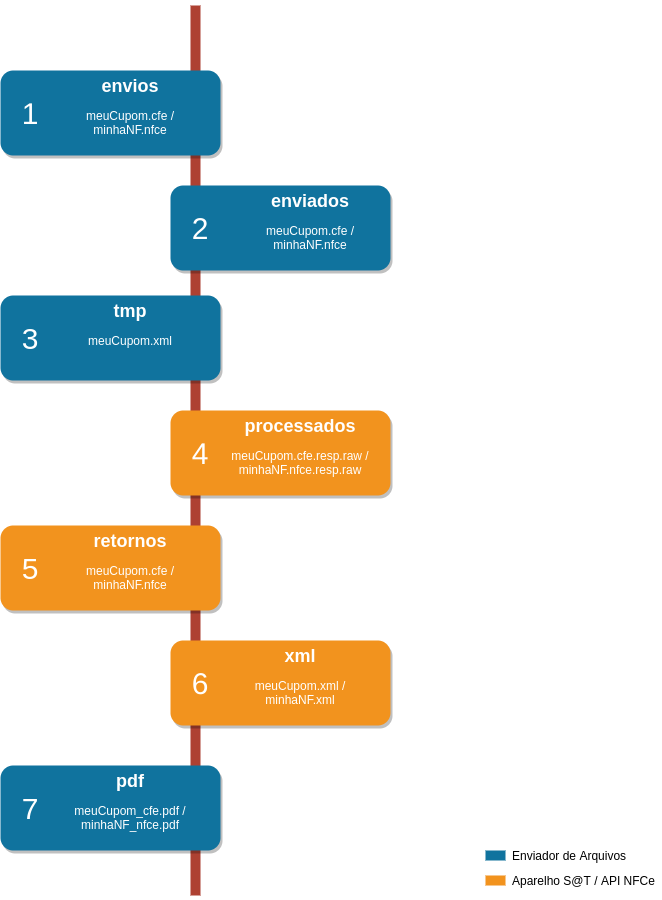

The diagram above was exported from draw.io. Its source (the exported page's mxGraphModel, read from the mxfile embedded in the PNG):
<mxGraphModel dx="1400" dy="676" grid="1" gridSize="10" guides="1" tooltips="1" connect="1" arrows="1" fold="1" page="1" pageScale="1" pageWidth="850" pageHeight="1100" background="#ffffff" math="0" shadow="0">
  <root>
    <mxCell id="0" />
    <mxCell id="1" parent="0" />
    <mxCell id="2a0f93b5c73ef8e7-1" value="" style="line;strokeWidth=10;direction=south;html=1;fillColor=none;fontSize=13;fontColor=#000000;align=center;strokeColor=#AE4132;" parent="1" vertex="1">
      <mxGeometry x="360" y="70" width="10" height="890" as="geometry" />
    </mxCell>
    <mxCell id="2a0f93b5c73ef8e7-2" value="" style="rounded=1;whiteSpace=wrap;html=1;strokeColor=none;strokeWidth=1;fillColor=#10739E;fontSize=13;fontColor=#FFFFFF;align=center;gradientColor=none;gradientDirection=east;verticalAlign=top;shadow=1;" parent="1" vertex="1">
      <mxGeometry x="170" y="135" width="220" height="85" as="geometry" />
    </mxCell>
    <mxCell id="2a0f93b5c73ef8e7-3" value="1" style="text;html=1;strokeColor=none;fillColor=none;align=center;verticalAlign=middle;whiteSpace=wrap;fontSize=30;fontColor=#FFFFFF;" parent="1" vertex="1">
      <mxGeometry x="180" y="168" width="40" height="20" as="geometry" />
    </mxCell>
    <mxCell id="2a0f93b5c73ef8e7-4" value="" style="rounded=1;whiteSpace=wrap;html=1;strokeColor=none;strokeWidth=1;fillColor=#10739E;fontSize=13;fontColor=#FFFFFF;align=center;gradientColor=none;gradientDirection=east;verticalAlign=top;shadow=1;" parent="1" vertex="1">
      <mxGeometry x="340" y="250" width="220" height="85" as="geometry" />
    </mxCell>
    <mxCell id="2a0f93b5c73ef8e7-5" value="2" style="text;html=1;strokeColor=none;fillColor=none;align=center;verticalAlign=middle;whiteSpace=wrap;fontSize=30;fontColor=#FFFFFF;" parent="1" vertex="1">
      <mxGeometry x="350" y="283" width="40" height="20" as="geometry" />
    </mxCell>
    <mxCell id="2a0f93b5c73ef8e7-6" value="" style="rounded=1;whiteSpace=wrap;html=1;strokeColor=none;strokeWidth=1;fillColor=#10739E;fontSize=13;fontColor=#FFFFFF;align=center;gradientColor=none;gradientDirection=east;verticalAlign=top;shadow=1;" parent="1" vertex="1">
      <mxGeometry x="170" y="360" width="220" height="85" as="geometry" />
    </mxCell>
    <mxCell id="2a0f93b5c73ef8e7-7" value="3" style="text;html=1;strokeColor=none;fillColor=none;align=center;verticalAlign=middle;whiteSpace=wrap;fontSize=30;fontColor=#FFFFFF;" parent="1" vertex="1">
      <mxGeometry x="180" y="393" width="40" height="20" as="geometry" />
    </mxCell>
    <mxCell id="2a0f93b5c73ef8e7-8" value="" style="rounded=1;whiteSpace=wrap;html=1;strokeColor=none;strokeWidth=1;fillColor=#F2931E;fontSize=13;fontColor=#FFFFFF;align=center;gradientColor=none;gradientDirection=east;verticalAlign=top;shadow=1;" parent="1" vertex="1">
      <mxGeometry x="340" y="475" width="220" height="85" as="geometry" />
    </mxCell>
    <mxCell id="2a0f93b5c73ef8e7-9" value="4" style="text;html=1;strokeColor=none;fillColor=none;align=center;verticalAlign=middle;whiteSpace=wrap;fontSize=30;fontColor=#FFFFFF;" parent="1" vertex="1">
      <mxGeometry x="350" y="508" width="40" height="20" as="geometry" />
    </mxCell>
    <mxCell id="2a0f93b5c73ef8e7-10" value="" style="rounded=1;whiteSpace=wrap;html=1;strokeColor=none;strokeWidth=1;fillColor=#F2931E;fontSize=13;fontColor=#FFFFFF;align=center;gradientColor=none;gradientDirection=east;verticalAlign=top;shadow=1;" parent="1" vertex="1">
      <mxGeometry x="170" y="590" width="220" height="85" as="geometry" />
    </mxCell>
    <mxCell id="2a0f93b5c73ef8e7-11" value="5" style="text;html=1;strokeColor=none;fillColor=none;align=center;verticalAlign=middle;whiteSpace=wrap;fontSize=30;fontColor=#FFFFFF;" parent="1" vertex="1">
      <mxGeometry x="180" y="623" width="40" height="20" as="geometry" />
    </mxCell>
    <mxCell id="2a0f93b5c73ef8e7-12" value="" style="rounded=1;whiteSpace=wrap;html=1;strokeColor=none;strokeWidth=1;fillColor=#F2931E;fontSize=13;fontColor=#FFFFFF;align=center;gradientColor=none;gradientDirection=east;verticalAlign=top;shadow=1;" parent="1" vertex="1">
      <mxGeometry x="340" y="705" width="220" height="85" as="geometry" />
    </mxCell>
    <mxCell id="2a0f93b5c73ef8e7-13" value="6" style="text;html=1;strokeColor=none;fillColor=none;align=center;verticalAlign=middle;whiteSpace=wrap;fontSize=30;fontColor=#FFFFFF;" parent="1" vertex="1">
      <mxGeometry x="350" y="738" width="40" height="20" as="geometry" />
    </mxCell>
    <mxCell id="2a0f93b5c73ef8e7-14" value="" style="rounded=1;whiteSpace=wrap;html=1;strokeColor=none;strokeWidth=1;fillColor=#10739E;fontSize=13;fontColor=#FFFFFF;align=center;gradientColor=none;gradientDirection=east;verticalAlign=top;shadow=1;" parent="1" vertex="1">
      <mxGeometry x="170" y="830" width="220" height="85" as="geometry" />
    </mxCell>
    <mxCell id="2a0f93b5c73ef8e7-15" value="7" style="text;html=1;strokeColor=none;fillColor=none;align=center;verticalAlign=middle;whiteSpace=wrap;fontSize=30;fontColor=#FFFFFF;" parent="1" vertex="1">
      <mxGeometry x="180" y="863" width="40" height="20" as="geometry" />
    </mxCell>
    <mxCell id="2a0f93b5c73ef8e7-18" value="&lt;h1&gt;envios&lt;/h1&gt;&lt;p&gt;&lt;font style=&quot;font-size: 12px&quot;&gt;meuCupom.cfe / minhaNF.nfce&lt;/font&gt;&lt;/p&gt;" style="text;html=1;spacing=5;spacingTop=-20;whiteSpace=wrap;overflow=hidden;strokeColor=none;strokeWidth=4;fillColor=none;gradientColor=#007FFF;fontSize=9;fontColor=#FFFFFF;align=center;" parent="1" vertex="1">
      <mxGeometry x="220" y="139" width="160" height="77" as="geometry" />
    </mxCell>
    <mxCell id="2a0f93b5c73ef8e7-19" value="&lt;h1&gt;enviados&lt;/h1&gt;&lt;p&gt;&lt;font style=&quot;font-size: 12px&quot;&gt;meuCupom.cfe / minhaNF.nfce&lt;/font&gt;&lt;br&gt;&lt;/p&gt;" style="text;html=1;spacing=5;spacingTop=-20;whiteSpace=wrap;overflow=hidden;strokeColor=none;strokeWidth=4;fillColor=none;gradientColor=#007FFF;fontSize=9;fontColor=#FFFFFF;align=center;" parent="1" vertex="1">
      <mxGeometry x="400" y="254" width="160" height="77" as="geometry" />
    </mxCell>
    <mxCell id="2a0f93b5c73ef8e7-20" value="&lt;h1&gt;tmp&lt;/h1&gt;&lt;p&gt;&lt;font style=&quot;font-size: 12px&quot;&gt;meuCupom.xml&lt;/font&gt;&lt;/p&gt;" style="text;html=1;spacing=5;spacingTop=-20;whiteSpace=wrap;overflow=hidden;strokeColor=none;strokeWidth=4;fillColor=none;gradientColor=#007FFF;fontSize=9;fontColor=#FFFFFF;align=center;" parent="1" vertex="1">
      <mxGeometry x="220" y="364" width="160" height="77" as="geometry" />
    </mxCell>
    <mxCell id="2a0f93b5c73ef8e7-21" value="&lt;h1&gt;processados&lt;/h1&gt;&lt;p&gt;&lt;font style=&quot;font-size: 12px&quot;&gt;meuCupom.cfe.resp.raw / minhaNF.nfce.resp.raw&lt;/font&gt;&lt;/p&gt;" style="text;html=1;spacing=5;spacingTop=-20;whiteSpace=wrap;overflow=hidden;strokeColor=none;strokeWidth=4;fillColor=none;gradientColor=#007FFF;fontSize=9;fontColor=#FFFFFF;align=center;" parent="1" vertex="1">
      <mxGeometry x="390" y="479" width="160" height="77" as="geometry" />
    </mxCell>
    <mxCell id="2a0f93b5c73ef8e7-22" value="&lt;h1&gt;retornos&lt;/h1&gt;&lt;p&gt;&lt;font style=&quot;font-size: 12px&quot;&gt;meuCupom.cfe / minhaNF.nfce&lt;/font&gt;&lt;br&gt;&lt;/p&gt;" style="text;html=1;spacing=5;spacingTop=-20;whiteSpace=wrap;overflow=hidden;strokeColor=none;strokeWidth=4;fillColor=none;gradientColor=#007FFF;fontSize=9;fontColor=#FFFFFF;align=center;" parent="1" vertex="1">
      <mxGeometry x="220" y="594" width="160" height="77" as="geometry" />
    </mxCell>
    <mxCell id="2a0f93b5c73ef8e7-23" value="&lt;h1&gt;xml&lt;/h1&gt;&lt;p&gt;&lt;font style=&quot;font-size: 12px&quot;&gt;meuCupom.xml / minhaNF.xml&lt;/font&gt;&lt;/p&gt;" style="text;html=1;spacing=5;spacingTop=-20;whiteSpace=wrap;overflow=hidden;strokeColor=none;strokeWidth=4;fillColor=none;gradientColor=#007FFF;fontSize=9;fontColor=#FFFFFF;align=center;" parent="1" vertex="1">
      <mxGeometry x="390" y="709" width="160" height="77" as="geometry" />
    </mxCell>
    <mxCell id="2a0f93b5c73ef8e7-24" value="&lt;h1&gt;pdf&lt;/h1&gt;&lt;p&gt;&lt;font style=&quot;font-size: 12px&quot;&gt;meuCupom_cfe.pdf / minhaNF_nfce.pdf&lt;/font&gt;&lt;br&gt;&lt;/p&gt;" style="text;html=1;spacing=5;spacingTop=-20;whiteSpace=wrap;overflow=hidden;strokeColor=none;strokeWidth=4;fillColor=none;gradientColor=#007FFF;fontSize=9;fontColor=#FFFFFF;align=center;" parent="1" vertex="1">
      <mxGeometry x="220" y="834" width="160" height="77" as="geometry" />
    </mxCell>
    <mxCell id="k3nVkL0XtDPRUz1ktCHT-2" value="Aparelho S@T / API NFCe" style="text;html=1;strokeColor=none;fillColor=none;align=left;verticalAlign=middle;whiteSpace=wrap;rounded=0;" vertex="1" parent="1">
      <mxGeometry x="680" y="935" width="150" height="20" as="geometry" />
    </mxCell>
    <mxCell id="k3nVkL0XtDPRUz1ktCHT-3" value="Enviador de Arquivos" style="text;html=1;strokeColor=none;fillColor=none;align=left;verticalAlign=middle;whiteSpace=wrap;rounded=0;" vertex="1" parent="1">
      <mxGeometry x="680" y="910" width="150" height="20" as="geometry" />
    </mxCell>
    <mxCell id="k3nVkL0XtDPRUz1ktCHT-4" value="" style="rounded=0;whiteSpace=wrap;html=1;fillColor=#10739E;align=left;strokeColor=none;" vertex="1" parent="1">
      <mxGeometry x="655" y="915" width="20" height="10" as="geometry" />
    </mxCell>
    <mxCell id="k3nVkL0XtDPRUz1ktCHT-5" value="" style="rounded=0;whiteSpace=wrap;html=1;fillColor=#F2931E;align=left;strokeColor=none;" vertex="1" parent="1">
      <mxGeometry x="655" y="940" width="20" height="10" as="geometry" />
    </mxCell>
  </root>
</mxGraphModel>